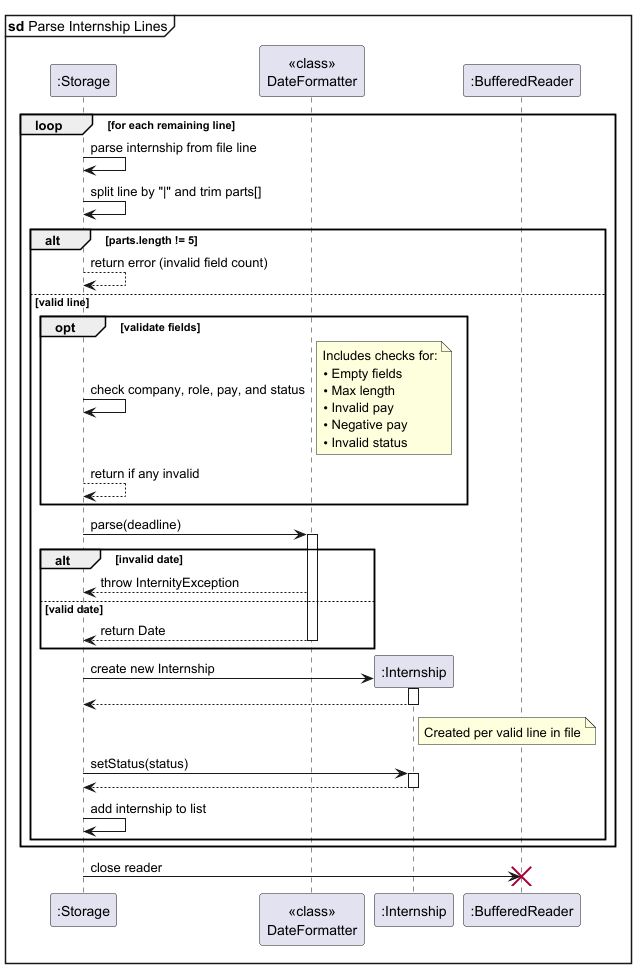

The diagram above was rendered by PlantUML. Its source (embedded in the PNG):
@startuml
mainframe **sd** Parse Internship Lines
participant ":Storage" as S
participant "<<class>>\nDateFormatter" as DF
participant ":Internship" as Intern
participant ":BufferedReader" as BR

loop for each remaining line
    S -> S: parse internship from file line
    S -> S: split line by "|" and trim parts[]

    alt parts.length != 5
        S --> S: return error (invalid field count)
    else valid line
        opt validate fields
            S -> S: check company, role, pay, and status
            note right: Includes checks for:\n• Empty fields\n• Max length\n• Invalid pay\n• Negative pay\n• Invalid status
            S --> S: return if any invalid
        end

        S -> DF: parse(deadline)
        activate DF
        alt invalid date
            DF --> S: throw InternityException
        else valid date
            DF --> S: return Date
            deactivate DF
        end


        create Intern
        S -> Intern**: create new Internship
        activate Intern
        return
        note right of Intern: Created per valid line in file

        S -> Intern: setStatus(status)
        activate Intern
        Intern --> S
        deactivate Intern

        S -> S: add internship to list
    end
end

S -> BR: close reader
destroy BR
@enduml